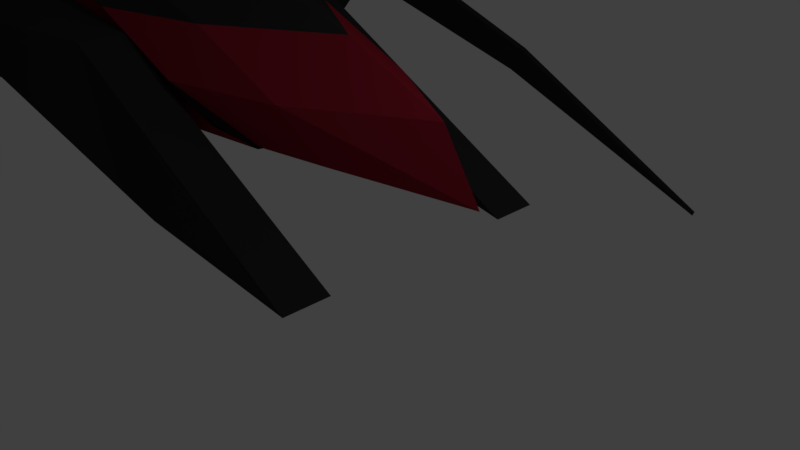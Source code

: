 # Source: drone-v11.blend  (saved by Blender 2.79.0; exported with 4.5.12 LTS)
import bpy
from mathutils import Matrix  # noqa: F401  (used for matrix-valued properties, if any)

bpy.ops.wm.read_factory_settings(use_empty=True)
scene = bpy.context.scene
scene.name = 'Scene'

# ---- collections
col_collection_1 = bpy.data.collections.new('Collection 1'); scene.collection.children.link(col_collection_1)

# ---- materials (node trees are filled in below, after node groups)
mat_material = bpy.data.materials.new('Material')
mat_material.alpha_threshold = 0.0
mat_material.use_transparent_shadow = False
mat_material.diffuse_color = (0.02815, 0.02815, 0.02815, 1.0)
mat_material.roughness = 0.5
mat_material.specular_intensity = 0.5938
mat_material.line_color = (0.0, 0.0, 0.0, 1.0)
mat_material_001 = bpy.data.materials.new('Material.001')
mat_material_001.alpha_threshold = 0.0
mat_material_001.use_transparent_shadow = False
mat_material_001.diffuse_color = (0.2994, 0.01556, 0.03145, 1.0)
mat_material_001.roughness = 0.5

# ---- material node trees

# ---- world
world_world = bpy.data.worlds.new('World'); scene.world = world_world
world_world.color = (0.05088, 0.05088, 0.05088)
world_world.use_sun_shadow = False
world_world.sun_shadow_jitter_overblur = 0.0
world_world.cycles.sampling_method = 'MANUAL'

# ---- cameras
cam_camera = bpy.data.cameras.new('Camera')
cam_camera.clip_end = 100.0
cam_camera.lens = 35.0
cam_camera.sensor_width = 32.0
cam_camera.sensor_height = 18.0
cam_camera.ortho_scale = 7.314
cam_camera.dof.focus_distance = 0.0
cam_camera.dof.aperture_fstop = 128.0

# ---- lights
light_lamp = bpy.data.lights.new('Lamp', 'POINT')
light_lamp.transmission_factor = 0.0
light_lamp.cutoff_distance = 30.0
light_lamp.energy = 100.0
light_lamp.shadow_buffer_clip_start = 1.001
light_lamp.shadow_soft_size = 0.1
light_lamp.shadow_maximum_resolution = 0.006
light_lamp.use_absolute_resolution = True

# ---- meshes
me_cube_010 = bpy.data.meshes.new('Cube.010')
me_cube_010.from_pydata([(-2.565, -2.565, -84.07), (-2.603, -2.603, -84.07), (-3.096, -2.035, -162.1), (-3.134, -2.072, -162.1), (-2.035, -3.096, -162.1), (-2.072, -3.134, -162.1), (-2.565, -2.565, -190.2), (-2.603, -2.603, -190.2), (-1.781, -3.425, -233.8), (-1.743, -3.387, -233.8), (-1.404, -3.731, -212.8), (-1.441, -3.769, -212.8), (-1.781, -3.425, -233.8), (-1.743, -3.387, -233.8), (0.5861, -4.73, -271.3), (0.5484, -4.767, -271.3)], [], [(0, 1, 3, 2), (2, 3, 7, 6), (7, 5, 11, 8), (4, 5, 1, 0), (2, 6, 4, 0), (7, 3, 1, 5), (8, 11, 15, 12), (6, 7, 8, 9), (5, 4, 10, 11), (4, 6, 9, 10), (13, 12, 15, 14), (9, 8, 12, 13), (11, 10, 14, 15), (10, 9, 13, 14)])
me_cube_010.materials.append(mat_material)
me_cube_010.use_remesh_preserve_volume = False
me_cube_010.use_remesh_preserve_attributes = False
me_cube_010.use_mirror_vertex_groups = False
me_cube_010.update()
me_cube_006 = bpy.data.meshes.new('Cube.006')
me_cube_006.from_pydata([(-2.077, -1.0, -1.0), (-2.077, -1.0, 1.0), (-2.077, 1.0, -1.0), (-2.077, 1.433, 1.0), (0.5464, -1.0, -1.0), (1.334, -1.0, 1.0), (0.5464, 1.0, -1.0), (1.334, 1.433, 1.0)], [], [(0, 1, 3, 2), (2, 3, 7, 6), (6, 7, 5, 4), (4, 5, 1, 0), (2, 6, 4, 0), (7, 3, 1, 5)])
me_cube_006.materials.append(mat_material)
me_cube_006.use_remesh_preserve_volume = False
me_cube_006.use_remesh_preserve_attributes = False
me_cube_006.use_mirror_vertex_groups = False
me_cube_006.update()
me_cube_004 = bpy.data.meshes.new('Cube.004')
me_cube_004.from_pydata([(-1.0, -1.0, -1.0), (-1.0, -1.0, 1.0), (-0.06125, 1.0, -1.0), (-0.06125, 1.0, 1.0), (1.0, -0.06125, -1.0), (1.0, -0.06125, 1.0), (1.0, 1.0, -1.0), (1.0, 1.0, 1.0), (2.644, 1.0, 1.0), (2.644, 1.0, -1.0), (2.589, 0.2612, -0.8902), (2.589, 0.2612, 1.11), (2.644, 1.0, 1.0), (2.644, 1.0, -1.0), (5.186, -0.1299, -27.2), (5.186, -0.1299, -25.2)], [], [(0, 1, 3, 2), (2, 3, 7, 6), (7, 5, 11, 8), (4, 5, 1, 0), (2, 6, 4, 0), (7, 3, 1, 5), (8, 11, 15, 12), (6, 7, 8, 9), (5, 4, 10, 11), (4, 6, 9, 10), (13, 12, 15, 14), (9, 8, 12, 13), (11, 10, 14, 15), (10, 9, 13, 14)])
me_cube_004.materials.append(mat_material)
me_cube_004.use_remesh_preserve_volume = False
me_cube_004.use_remesh_preserve_attributes = False
me_cube_004.use_mirror_vertex_groups = False
me_cube_004.update()
me_cube_003 = bpy.data.meshes.new('Cube.003')
me_cube_003.from_pydata([(-2.077, -1.0, -1.0), (-2.077, -1.0, 1.0), (-2.077, 1.0, -1.0), (-2.077, 1.433, 1.0), (0.5464, -1.0, -1.0), (1.334, -1.0, 1.0), (0.5464, 1.0, -1.0), (1.334, 1.433, 1.0)], [], [(0, 1, 3, 2), (2, 3, 7, 6), (6, 7, 5, 4), (4, 5, 1, 0), (2, 6, 4, 0), (7, 3, 1, 5)])
me_cube_003.materials.append(mat_material)
me_cube_003.use_remesh_preserve_volume = False
me_cube_003.use_remesh_preserve_attributes = False
me_cube_003.use_mirror_vertex_groups = False
me_cube_003.update()
me_cube_001 = bpy.data.meshes.new('Cube.001')
me_cube_001.from_pydata([(-0.6487, -0.4257, 0.5613), (-5.911, -0.4257, 2.782), (-0.6487, 0.7243, 0.5613), (-5.911, 1.532, 2.782), (2.149, -0.4257, -0.01527), (-3.114, -0.4257, 2.782), (2.149, 0.4257, -0.01527), (-3.114, 0.4257, 2.782), (-9.508, -0.4257, 3.278), (-9.508, 2.672, 3.278), (-6.711, 0.4257, 3.278), (-6.711, -0.4257, 3.278), (-11.06, -0.4257, 4.183), (-11.06, 0.4257, 4.183), (-7.554, 0.4257, 3.833), (-7.554, -0.4257, 3.833), (-0.6487, -4.018, 0.5613), (-5.911, -4.018, 2.782), (-0.6487, -5.168, 0.5613), (-5.911, -5.976, 2.782), (2.149, -4.018, -0.01527), (-3.114, -4.018, 2.782), (2.149, -4.869, -0.01527), (-3.114, -4.869, 2.782), (-9.508, -4.018, 3.278), (-9.508, -7.115, 3.278), (-6.711, -4.869, 3.278), (-6.711, -4.018, 3.278), (-11.06, -4.018, 4.183), (-11.06, -4.869, 4.183), (-7.554, -4.869, 3.833), (-7.554, -4.018, 3.833)], [], [(0, 1, 3, 2), (2, 3, 7, 6), (6, 7, 5, 4), (4, 5, 1, 0), (2, 6, 4, 0), (5, 7, 10, 11), (8, 11, 15, 12), (3, 1, 8, 9), (1, 5, 11, 8), (7, 3, 9, 10), (14, 13, 12, 15), (10, 9, 13, 14), (11, 10, 14, 15), (9, 8, 12, 13), (16, 17, 19, 18), (18, 19, 23, 22), (22, 23, 21, 20), (20, 21, 17, 16), (18, 22, 20, 16), (21, 23, 26, 27), (24, 27, 31, 28), (19, 17, 24, 25), (17, 21, 27, 24), (23, 19, 25, 26), (30, 29, 28, 31), (26, 25, 29, 30), (27, 26, 30, 31), (25, 24, 28, 29)])
me_cube_001.materials.append(mat_material)
me_cube_001.use_remesh_preserve_volume = False
me_cube_001.use_remesh_preserve_attributes = False
me_cube_001.use_mirror_vertex_groups = False
me_cube_001.update()
me_cube = bpy.data.meshes.new('Cube')
me_cube.from_pydata([(0.1483, 0.7572, -0.6515), (0.1483, -0.7572, -0.6515), (-0.8597, -1.0, -0.6515), (-0.8597, 1.0, -0.6515), (-1.982, 1.0, 0.6683), (-1.982, -1.0, 0.6683), (-3.99, -1.0, 0.6683), (-3.99, 1.0, 0.6683), (1.842, -5.96e-08, -0.8754), (-1.546, 1.06, -0.6515), (-0.4169, 1.0, 0.008397), (-1.546, -1.06, -0.6515), (-0.4169, -1.0, 0.008397), (-0.5456, 2.98e-07, -0.6515), (-2.425, -1.0, 0.008397), (-2.425, 1.0, 0.008397), (-0.2882, -5.364e-07, 0.6683), (-3.676, 1.4, 0.6683), (-3.676, -1.4, 0.6683), (-3.676, 1.788e-07, 0.8802), (-2.111, 1.4, 0.008397), (-2.111, -1.4, 0.008397), (1.277, -2.98e-07, 0.008397), (1.148, 1.192e-07, -0.6515), (-1.441, -5.364e-07, 1.002), (-3.135, -1.0, 1.002), (-4.829, 1.4, 1.002), (-6.523, 1.0, 1.002), (-4.829, -1.4, 1.002), (-6.523, -1.0, 1.002), (-4.829, 1.788e-07, 1.281), (-3.135, 1.0, 1.002), (-2.83, -1.788e-07, 1.375), (-2.291, 2.98e-07, -0.6515), (-2.606, 1.439, -0.5243), (-4.171, -1.3, 0.008397), (-5.736, -1.3, 0.6683), (-4.171, 1.3, 0.008397), (-5.736, 1.3, 0.6683), (-5.422, 1.788e-07, 0.8802), (-2.606, -1.439, -0.5243), (-5.551, 2.384e-07, 0.008397)], [], [(23, 11, 2, 13), (18, 5, 25, 28), (22, 16, 5, 12), (21, 18, 6, 14), (19, 7, 38, 39), (20, 9, 3, 15), (17, 20, 15, 7), (4, 10, 20, 17), (10, 0, 9, 20), (14, 6, 36, 35), (13, 2, 40, 33), (15, 3, 34, 37), (11, 21, 14, 2), (1, 12, 21, 11), (12, 5, 18, 21), (8, 22, 12, 1), (0, 10, 22, 8), (10, 4, 16, 22), (5, 16, 24, 25), (6, 18, 28, 29), (4, 17, 26, 31), (9, 23, 13, 3), (0, 8, 23, 9), (8, 1, 11, 23), (32, 30, 29, 28), (24, 32, 28, 25), (31, 26, 32, 24), (26, 27, 30, 32), (7, 19, 30, 27), (16, 4, 31, 24), (17, 7, 27, 26), (19, 6, 29, 30), (41, 39, 38, 37), (33, 41, 37, 34), (40, 35, 41, 33), (35, 36, 39, 41), (2, 14, 35, 40), (7, 15, 37, 38), (3, 13, 33, 34), (6, 19, 39, 36)])
me_cube.polygons.foreach_set('material_index', [0, 0, 1, 0, 0, 0, 0, 1, 1, 1, 0, 1, 0, 1, 1, 1, 1, 1, 0, 0, 0, 0, 0, 0, 0, 0, 0, 0, 0, 0, 0, 0, 0, 0, 0, 0, 1, 1, 0, 0])
me_cube.materials.append(mat_material)
me_cube.materials.append(mat_material_001)
me_cube.use_remesh_preserve_volume = False
me_cube.use_remesh_preserve_attributes = False
me_cube.use_mirror_vertex_groups = False
me_cube.update()

# ---- objects
ob_cube_004 = bpy.data.objects.new('Cube.004', me_cube_010)
ob_cube_005 = bpy.data.objects.new('Cube.005', me_cube_006)
ob_cube_003 = bpy.data.objects.new('Cube.003', me_cube_004)
ob_cube_002 = bpy.data.objects.new('Cube.002', me_cube_003)
ob_cube_001 = bpy.data.objects.new('Cube.001', me_cube_001)
ob_cube = bpy.data.objects.new('Cube', me_cube)
ob_lamp = bpy.data.objects.new('Lamp', light_lamp)
ob_camera = bpy.data.objects.new('Camera', cam_camera)

# ---- transforms, parenting, visibility, modifiers, constraints
ob_cube_004.location = (-5.592, 4.219, 3.203)
ob_cube_004.rotation_euler = (-0.6155, 0.5236, 0.6155)
ob_cube_004.scale = (1.633, 1.633, 0.04351)
ob_cube_004.lineart.crease_threshold = 0.0
ob_cube_005.location = (-5.592, -2.715, 2.167)
ob_cube_005.scale = (0.5144, -1.402, 0.5144)
ob_cube_005.lineart.crease_threshold = 0.0
ob_cube_003.location = (-5.592, 4.219, 3.203)
ob_cube_003.rotation_euler = (-0.6155, 0.5236, 0.6155)
ob_cube_003.scale = (1.633, 1.633, 0.04351)
ob_cube_003.lineart.crease_threshold = 0.0
ob_cube_002.location = (-5.592, 2.715, 2.167)
ob_cube_002.scale = (0.5144, 1.402, 0.5144)
ob_cube_002.lineart.crease_threshold = 0.0
ob_cube_001.location = (-0.7164, 1.72, 0.3701)
ob_cube_001.scale = (0.7741, 0.7741, 0.7741)
ob_cube_001.lineart.crease_threshold = 0.0
ob_cube.location = (0.0, 0.0, 2.114)
ob_cube.lock_rotations_4d = False
ob_cube.empty_display_type = 'ARROWS'
ob_cube.lineart.crease_threshold = 0.0
ob_lamp.location = (4.076, 1.005, 5.904)
ob_lamp.rotation_euler = (0.6503, 0.05522, 1.866)
ob_lamp.lock_rotations_4d = False
ob_lamp.empty_display_type = 'ARROWS'
ob_lamp.color = (0.0, 0.0, 0.0, 0.0)
ob_lamp.lineart.crease_threshold = 0.0
ob_camera.location = (7.481, -6.508, 5.344)
ob_camera.rotation_euler = (1.109, 0.0, 0.8149)
ob_camera.lock_rotations_4d = False
ob_camera.empty_display_type = 'ARROWS'
ob_camera.color = (0.0, 0.0, 0.0, 0.0)
ob_camera.display_type = 'WIRE'
ob_camera.lineart.crease_threshold = 0.0

# ---- collection membership
col_collection_1.objects.link(ob_cube_004)
col_collection_1.objects.link(ob_cube_005)
col_collection_1.objects.link(ob_cube_003)
col_collection_1.objects.link(ob_cube_002)
col_collection_1.objects.link(ob_cube_001)
col_collection_1.objects.link(ob_cube)
col_collection_1.objects.link(ob_lamp)
col_collection_1.objects.link(ob_camera)

# ---- scene / render settings (as saved in the file)
scene.camera = ob_camera
scene.frame_start = 1; scene.frame_end = 250; scene.frame_set(1)
scene.render.engine = 'BLENDER_EEVEE_NEXT'
scene.render.resolution_percentage = 50
scene.render.dither_intensity = 0.0
scene.cycles.use_denoising = False
scene.cycles.samples = 128
scene.cycles.sampling_pattern = 'TABULATED_SOBOL'
scene.cycles.use_adaptive_sampling = False
scene.cycles.use_light_tree = False
scene.cycles.blur_glossy = 0.0
scene.cycles.sample_clamp_indirect = 0.0
scene.view_settings.view_transform = 'Standard'
bpy.context.view_layer.update()
